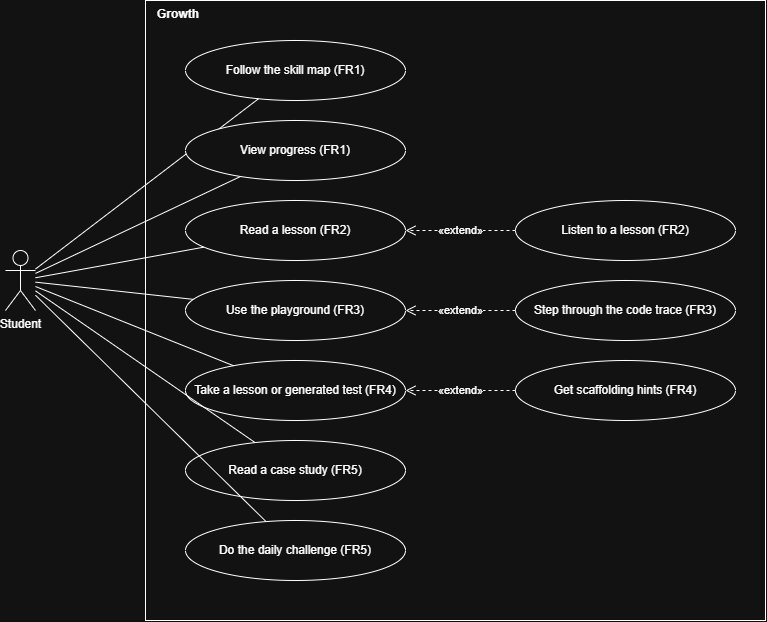

The diagram above was exported from draw.io. Its source (the exported page's mxGraphModel, read from the mxfile embedded in the PNG):
<mxGraphModel dx="1736" dy="928" grid="1" gridSize="10" guides="1" tooltips="1" connect="1" arrows="1" fold="1" page="1" pageScale="1" pageWidth="850" pageHeight="1100" math="0" shadow="0">
  <root>
    <mxCell id="0" />
    <mxCell id="1" parent="0" />
    <mxCell id="4AS5mtO4hk9TT7kGXpSx-1" parent="1" style="rounded=0;whiteSpace=wrap;html=1;fillColor=none;verticalAlign=top;align=left;spacingLeft=10;fontStyle=1;" value="Growth" vertex="1">
      <mxGeometry height="620" width="620" x="610" y="220" as="geometry" />
    </mxCell>
    <mxCell id="4AS5mtO4hk9TT7kGXpSx-2" parent="1" style="shape=umlActor;verticalLabelPosition=bottom;verticalAlign=top;html=1;outlineConnect=0;" value="Student" vertex="1">
      <mxGeometry height="60" width="30" x="470" y="470" as="geometry" />
    </mxCell>
    <mxCell id="4AS5mtO4hk9TT7kGXpSx-3" parent="1" style="ellipse;whiteSpace=wrap;html=1;" value="Follow the skill map (FR1)" vertex="1">
      <mxGeometry height="60" width="220" x="650" y="260" as="geometry" />
    </mxCell>
    <mxCell id="4AS5mtO4hk9TT7kGXpSx-4" edge="1" parent="1" source="4AS5mtO4hk9TT7kGXpSx-2" style="endArrow=none;html=1;rounded=0;" target="4AS5mtO4hk9TT7kGXpSx-3">
      <mxGeometry relative="1" as="geometry" />
    </mxCell>
    <mxCell id="4AS5mtO4hk9TT7kGXpSx-5" parent="1" style="ellipse;whiteSpace=wrap;html=1;" value="View progress (FR1)" vertex="1">
      <mxGeometry height="60" width="220" x="650" y="340" as="geometry" />
    </mxCell>
    <mxCell id="4AS5mtO4hk9TT7kGXpSx-6" edge="1" parent="1" source="4AS5mtO4hk9TT7kGXpSx-2" style="endArrow=none;html=1;rounded=0;" target="4AS5mtO4hk9TT7kGXpSx-5">
      <mxGeometry relative="1" as="geometry" />
    </mxCell>
    <mxCell id="4AS5mtO4hk9TT7kGXpSx-7" parent="1" style="ellipse;whiteSpace=wrap;html=1;" value="Read a lesson (FR2)" vertex="1">
      <mxGeometry height="60" width="220" x="650" y="420" as="geometry" />
    </mxCell>
    <mxCell id="4AS5mtO4hk9TT7kGXpSx-8" edge="1" parent="1" source="4AS5mtO4hk9TT7kGXpSx-2" style="endArrow=none;html=1;rounded=0;" target="4AS5mtO4hk9TT7kGXpSx-7">
      <mxGeometry relative="1" as="geometry" />
    </mxCell>
    <mxCell id="4AS5mtO4hk9TT7kGXpSx-9" parent="1" style="ellipse;whiteSpace=wrap;html=1;" value="Use the playground (FR3)" vertex="1">
      <mxGeometry height="60" width="220" x="650" y="500" as="geometry" />
    </mxCell>
    <mxCell id="4AS5mtO4hk9TT7kGXpSx-10" edge="1" parent="1" source="4AS5mtO4hk9TT7kGXpSx-2" style="endArrow=none;html=1;rounded=0;" target="4AS5mtO4hk9TT7kGXpSx-9">
      <mxGeometry relative="1" as="geometry" />
    </mxCell>
    <mxCell id="4AS5mtO4hk9TT7kGXpSx-11" parent="1" style="ellipse;whiteSpace=wrap;html=1;" value="Take a lesson or generated test (FR4)" vertex="1">
      <mxGeometry height="60" width="220" x="650" y="580" as="geometry" />
    </mxCell>
    <mxCell id="4AS5mtO4hk9TT7kGXpSx-12" edge="1" parent="1" source="4AS5mtO4hk9TT7kGXpSx-2" style="endArrow=none;html=1;rounded=0;" target="4AS5mtO4hk9TT7kGXpSx-11">
      <mxGeometry relative="1" as="geometry" />
    </mxCell>
    <mxCell id="4AS5mtO4hk9TT7kGXpSx-13" parent="1" style="ellipse;whiteSpace=wrap;html=1;" value="Read a case study (FR5)" vertex="1">
      <mxGeometry height="60" width="220" x="650" y="660" as="geometry" />
    </mxCell>
    <mxCell id="4AS5mtO4hk9TT7kGXpSx-14" edge="1" parent="1" source="4AS5mtO4hk9TT7kGXpSx-2" style="endArrow=none;html=1;rounded=0;" target="4AS5mtO4hk9TT7kGXpSx-13">
      <mxGeometry relative="1" as="geometry" />
    </mxCell>
    <mxCell id="4AS5mtO4hk9TT7kGXpSx-15" parent="1" style="ellipse;whiteSpace=wrap;html=1;" value="Do the daily challenge (FR5)" vertex="1">
      <mxGeometry height="60" width="220" x="650" y="740" as="geometry" />
    </mxCell>
    <mxCell id="4AS5mtO4hk9TT7kGXpSx-16" edge="1" parent="1" source="4AS5mtO4hk9TT7kGXpSx-2" style="endArrow=none;html=1;rounded=0;" target="4AS5mtO4hk9TT7kGXpSx-15">
      <mxGeometry relative="1" as="geometry" />
    </mxCell>
    <mxCell id="4AS5mtO4hk9TT7kGXpSx-17" parent="1" style="ellipse;whiteSpace=wrap;html=1;" value="Listen to a lesson (FR2)" vertex="1">
      <mxGeometry height="60" width="220" x="980" y="420" as="geometry" />
    </mxCell>
    <mxCell id="4AS5mtO4hk9TT7kGXpSx-18" edge="1" parent="1" source="4AS5mtO4hk9TT7kGXpSx-17" style="endArrow=open;endSize=8;dashed=1;html=1;rounded=0;" target="4AS5mtO4hk9TT7kGXpSx-7" value="«extend»">
      <mxGeometry relative="1" as="geometry" />
    </mxCell>
    <mxCell id="4AS5mtO4hk9TT7kGXpSx-19" parent="1" style="ellipse;whiteSpace=wrap;html=1;" value="Step through the code trace (FR3)" vertex="1">
      <mxGeometry height="60" width="220" x="980" y="500" as="geometry" />
    </mxCell>
    <mxCell id="4AS5mtO4hk9TT7kGXpSx-20" edge="1" parent="1" source="4AS5mtO4hk9TT7kGXpSx-19" style="endArrow=open;endSize=8;dashed=1;html=1;rounded=0;" target="4AS5mtO4hk9TT7kGXpSx-9" value="«extend»">
      <mxGeometry relative="1" as="geometry" />
    </mxCell>
    <mxCell id="4AS5mtO4hk9TT7kGXpSx-21" parent="1" style="ellipse;whiteSpace=wrap;html=1;" value="Get scaffolding hints (FR4)" vertex="1">
      <mxGeometry height="60" width="220" x="980" y="580" as="geometry" />
    </mxCell>
    <mxCell id="4AS5mtO4hk9TT7kGXpSx-22" edge="1" parent="1" source="4AS5mtO4hk9TT7kGXpSx-21" style="endArrow=open;endSize=8;dashed=1;html=1;rounded=0;" target="4AS5mtO4hk9TT7kGXpSx-11" value="«extend»">
      <mxGeometry relative="1" as="geometry" />
    </mxCell>
  </root>
</mxGraphModel>